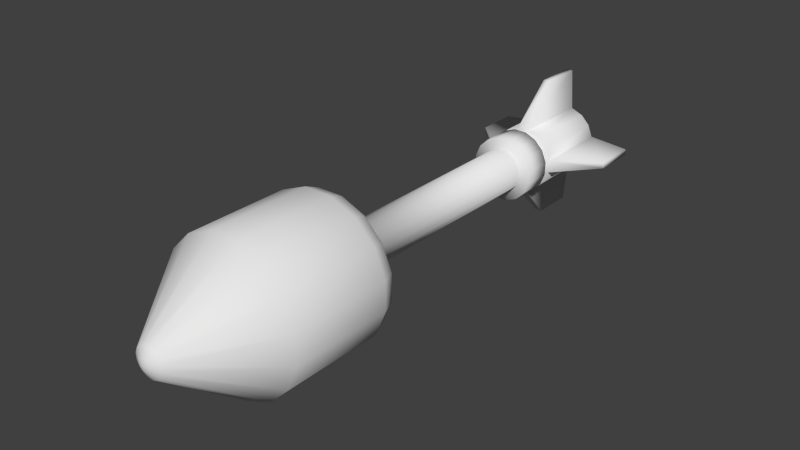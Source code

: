 # Source: missile.blend  (saved by Blender 2.75.0; exported with 4.5.12 LTS)
import bpy
from mathutils import Matrix  # noqa: F401  (used for matrix-valued properties, if any)

bpy.ops.wm.read_factory_settings(use_empty=True)
scene = bpy.context.scene
scene.name = 'Scene'

# ---- collections
col_collection_1 = bpy.data.collections.new('Collection 1'); scene.collection.children.link(col_collection_1)

# ---- materials (node trees are filled in below, after node groups)
mat_material = bpy.data.materials.new('Material')
mat_material.alpha_threshold = 0.0
mat_material.use_transparent_shadow = False
mat_material.roughness = 0.5
mat_material.specular_intensity = 0.0

# ---- material node trees

# ---- world
world_world = bpy.data.worlds.new('World'); scene.world = world_world
world_world.color = (0.05088, 0.05088, 0.05088)
world_world.use_sun_shadow = False
world_world.sun_shadow_jitter_overblur = 0.0
world_world.cycles.sampling_method = 'MANUAL'
world_world.cycles.sample_map_resolution = 256

# ---- meshes
me_plane = bpy.data.meshes.new('Plane')
me_plane.from_pydata([(-0.1277, -0.3, 0.1911), (-0.04485, -0.3, 0.2255), (0.04485, -0.3, 0.2255), (0.1277, -0.3, 0.1911), (-0.04167, -0.2, 0.06236), (-0.01463, -0.2, 0.07356), (0.01463, -0.2, 0.07356), (-0.06236, 0.55, 0.04167), (-0.04167, 0.55, 0.06236), (-0.01463, 0.55, 0.07356), (0.01463, 0.55, 0.07356), (0.04167, 0.55, 0.06236), (-0.1389, -0.35, 0.2079), (-0.04877, -0.35, 0.2452), (0.04877, -0.35, 0.2452), (0.1389, -0.35, 0.2079), (-0.1389, -0.7, 0.2079), (-0.04877, -0.7, 0.2452), (0.04877, -0.7, 0.2452), (-0.02778, -0.97, 0.04157), (-0.009755, -0.97, 0.04904), (0.009755, -0.97, 0.04904), (0.02778, -0.97, 0.04157), (-0.01111, -0.9843, 0.01663), (-0.003902, -0.9843, 0.01962), (0.003902, -0.9843, 0.01962), (-0.09354, 0.55, 0.0625), (-0.0625, 0.55, 0.09354), (-0.02195, 0.55, 0.1103), (0.02195, 0.55, 0.1103), (0.0625, 0.55, 0.09354), (-0.09354, 0.65, 0.0625), (-0.0625, 0.65, 0.09354), (-0.02195, 0.65, 0.1103), (0.02195, 0.65, 0.1103), (-0.07483, 0.65, 0.05), (-0.05, 0.65, 0.07483), (-0.01756, 0.65, 0.08827), (0.01756, 0.65, 0.08827), (0.05, 0.65, 0.07483), (-0.01756, 0.67, 0.08827), (0.05, 0.67, 0.07483), (-0.09354, 0.67, 0.0625), (-0.0625, 0.67, 0.09354), (-0.02195, 0.67, 0.1103), (0.02195, 0.67, 0.1103), (-0.07483, 0.67, 0.05), (-0.05, 0.67, 0.07483), (0.01756, 0.67, 0.08827), (-0.09354, 0.95, 0.0625), (-0.0625, 0.95, 0.09354), (-0.02195, 0.95, 0.1103), (0.02195, 0.95, 0.1103), (-0.06548, 1.0, 0.04375), (-0.04375, 1.0, 0.06548), (-0.01536, 1.0, 0.07724), (0.01536, 1.0, 0.07724), (0.04375, 1.0, 0.06548), (-4.47e-08, 0.8, -1.49e-08), (0.01097, 0.8, 0.2503), (-0.01097, 0.8, 0.2503), (0.01097, 0.95, 0.2503), (-0.01097, 0.95, 0.2503), (0.1911, -0.3, 0.1277), (0.2255, -0.3, 0.04485), (0.2255, -0.3, -0.04485), (0.04167, -0.2, 0.06236), (0.06236, -0.2, 0.04167), (0.07356, -0.2, 0.01463), (0.07356, -0.2, -0.01463), (0.06236, 0.55, 0.04167), (0.07356, 0.55, 0.01463), (0.07356, 0.55, -0.01463), (0.06236, 0.55, -0.04167), (0.2079, -0.35, 0.1389), (0.2452, -0.35, 0.04877), (0.2452, -0.35, -0.04877), (0.1389, -0.7, 0.2079), (0.2079, -0.7, 0.1389), (0.2452, -0.7, 0.04877), (0.2452, -0.7, -0.04877), (0.04157, -0.97, 0.02778), (0.04904, -0.97, 0.009754), (0.04904, -0.97, -0.009755), (0.01111, -0.9843, 0.01663), (0.01663, -0.9843, 0.01111), (0.01962, -0.9843, 0.003902), (0.01962, -0.9843, -0.003902), (0.09354, 0.55, 0.0625), (0.1103, 0.55, 0.02195), (0.1103, 0.55, -0.02195), (0.09354, 0.55, -0.0625), (0.0625, 0.65, 0.09354), (0.09354, 0.65, 0.0625), (0.1103, 0.65, 0.02195), (0.1103, 0.65, -0.02195), (0.09354, 0.65, -0.0625), (0.07483, 0.65, 0.05), (0.08827, 0.65, 0.01756), (0.08827, 0.65, -0.01756), (0.07483, 0.65, -0.05), (0.08827, 0.67, 0.01756), (0.07483, 0.67, -0.05), (0.0625, 0.67, 0.09354), (0.09354, 0.67, 0.0625), (0.1103, 0.67, 0.02195), (0.1103, 0.67, -0.02195), (0.09354, 0.67, -0.0625), (0.07483, 0.67, 0.05), (0.08827, 0.67, -0.01756), (0.0625, 0.95, 0.09354), (0.09354, 0.95, 0.0625), (0.1103, 0.95, 0.02195), (0.1103, 0.95, -0.02195), (0.09354, 0.95, -0.0625), (0.06548, 1.0, 0.04375), (0.07724, 1.0, 0.01536), (0.07724, 1.0, -0.01536), (0.06548, 1.0, -0.04375), (0.2503, 0.8, -0.01097), (0.2503, 0.8, 0.01097), (0.2503, 0.95, -0.01097), (0.2503, 0.95, 0.01097), (0.1911, -0.3, -0.1277), (0.1277, -0.3, -0.1911), (0.04485, -0.3, -0.2255), (-0.04485, -0.3, -0.2255), (0.06236, -0.2, -0.04167), (0.04167, -0.2, -0.06236), (0.01463, -0.2, -0.07356), (-0.01463, -0.2, -0.07356), (-0.04167, -0.2, -0.06236), (0.04167, 0.55, -0.06236), (0.01463, 0.55, -0.07356), (-0.01463, 0.55, -0.07356), (0.2079, -0.35, -0.1389), (0.1389, -0.35, -0.2079), (0.04877, -0.35, -0.2452), (-0.04877, -0.35, -0.2452), (0.2079, -0.7, -0.1389), (0.1389, -0.7, -0.2079), (0.04877, -0.7, -0.2452), (-0.04877, -0.7, -0.2452), (0.04157, -0.97, -0.02778), (0.02778, -0.97, -0.04157), (0.009755, -0.97, -0.04904), (-0.009755, -0.97, -0.04904), (0.01663, -0.9843, -0.01111), (0.01111, -0.9843, -0.01663), (0.003902, -0.9843, -0.01962), (-0.003902, -0.9843, -0.01962), (0.0625, 0.55, -0.09354), (0.02195, 0.55, -0.1103), (-0.02195, 0.55, -0.1103), (0.0625, 0.65, -0.09354), (0.02195, 0.65, -0.1103), (-0.02195, 0.65, -0.1103), (0.05, 0.65, -0.07483), (0.01756, 0.65, -0.08827), (-0.01756, 0.65, -0.08827), (-0.05, 0.65, -0.07483), (0.01756, 0.67, -0.08827), (0.0625, 0.67, -0.09354), (0.02195, 0.67, -0.1103), (-0.02195, 0.67, -0.1103), (0.05, 0.67, -0.07483), (-0.01756, 0.67, -0.08827), (0.0625, 0.95, -0.09354), (0.02195, 0.95, -0.1103), (-0.02195, 0.95, -0.1103), (0.04375, 1.0, -0.06548), (0.01536, 1.0, -0.07724), (-0.01536, 1.0, -0.07724), (-0.01097, 0.8, -0.2503), (0.01097, 0.8, -0.2503), (-0.01097, 0.95, -0.2503), (0.01097, 0.95, -0.2503), (-0.1277, -0.3, -0.1911), (-0.1911, -0.3, -0.1277), (-0.2255, -0.3, -0.04485), (-0.2255, -0.3, 0.04485), (-0.1911, -0.3, 0.1277), (-0.06236, -0.2, -0.04167), (-0.07356, -0.2, -0.01463), (-0.07356, -0.2, 0.01463), (-0.06236, -0.2, 0.04167), (-0.04167, 0.55, -0.06236), (-0.06236, 0.55, -0.04167), (-0.07356, 0.55, -0.01463), (-0.07356, 0.55, 0.01463), (-0.1389, -0.35, -0.2079), (-0.2079, -0.35, -0.1389), (-0.2452, -0.35, -0.04877), (-0.2452, -0.35, 0.04877), (-0.2079, -0.35, 0.1389), (-0.1389, -0.7, -0.2079), (-0.2079, -0.7, -0.1389), (-0.2452, -0.7, -0.04877), (-0.2452, -0.7, 0.04877), (-0.2079, -0.7, 0.1389), (-0.02778, -0.97, -0.04157), (-0.04157, -0.97, -0.02778), (-0.04904, -0.97, -0.009755), (-0.04904, -0.97, 0.009754), (-0.04157, -0.97, 0.02778), (-0.01111, -0.9843, -0.01663), (-0.01663, -0.9843, -0.01111), (-0.01962, -0.9843, -0.003902), (-0.01962, -0.9843, 0.003902), (-0.01663, -0.9843, 0.01111), (-1.328e-07, -0.9883, -1.626e-07), (-0.0625, 0.55, -0.09354), (-0.09354, 0.55, -0.0625), (-0.1103, 0.55, -0.02195), (-0.1103, 0.55, 0.02195), (-0.0625, 0.65, -0.09354), (-0.09354, 0.65, -0.0625), (-0.1103, 0.65, -0.02195), (-0.1103, 0.65, 0.02195), (-0.07483, 0.65, -0.05), (-0.08827, 0.65, -0.01756), (-0.08827, 0.65, 0.01756), (-0.08827, 0.67, -0.01756), (-0.0625, 0.67, -0.09354), (-0.09354, 0.67, -0.0625), (-0.1103, 0.67, -0.02195), (-0.1103, 0.67, 0.02195), (-0.05, 0.67, -0.07483), (-0.07483, 0.67, -0.05), (-0.08827, 0.67, 0.01756), (-0.0625, 0.95, -0.09354), (-0.09354, 0.95, -0.0625), (-0.1103, 0.95, -0.02195), (-0.1103, 0.95, 0.02195), (-0.04375, 1.0, -0.06548), (-0.06548, 1.0, -0.04375), (-0.07724, 1.0, -0.01536), (-0.07724, 1.0, 0.01536), (-0.2503, 0.8, 0.01097), (-0.2503, 0.8, -0.01097), (-0.2503, 0.95, 0.01097), (-0.2503, 0.95, -0.01097)], [], [(1, 5, 4, 0), (2, 6, 5, 1), (5, 9, 8, 4), (6, 10, 9, 5), (1, 0, 12, 13), (2, 1, 13, 14), (3, 2, 14, 15), (13, 12, 16, 17), (14, 13, 17, 18), (17, 16, 19, 20), (18, 17, 20, 21), (21, 20, 24, 25), (20, 19, 23, 24), (7, 8, 27, 26), (8, 9, 28, 27), (9, 10, 29, 28), (10, 11, 30, 29), (26, 27, 32, 31), (27, 28, 33, 32), (28, 29, 34, 33), (31, 32, 36, 35), (32, 33, 37, 36), (33, 34, 38, 37), (42, 46, 47, 43), (37, 38, 48, 40), (38, 39, 41, 48), (35, 36, 47, 46), (36, 37, 40, 47), (43, 47, 40, 44), (44, 40, 48, 45), (43, 50, 49, 42), (44, 51, 50, 43), (44, 45, 59, 60), (50, 54, 53, 49), (51, 55, 54, 50), (52, 56, 55, 51), (57, 58, 56), (54, 58, 53), (55, 58, 54), (56, 58, 55), (59, 61, 62, 60), (52, 51, 62, 61), (45, 52, 61, 59), (51, 44, 60, 62), (64, 68, 67, 63), (65, 69, 68, 64), (68, 71, 70, 67), (69, 72, 71, 68), (64, 63, 74, 75), (65, 64, 75, 76), (75, 74, 78, 79), (76, 75, 79, 80), (79, 78, 81, 82), (80, 79, 82, 83), (83, 82, 86, 87), (82, 81, 85, 86), (70, 71, 89, 88), (71, 72, 90, 89), (72, 73, 91, 90), (88, 89, 94, 93), (89, 90, 95, 94), (90, 91, 96, 95), (93, 94, 98, 97), (94, 95, 99, 98), (95, 96, 100, 99), (98, 99, 109, 101), (99, 100, 102, 109), (97, 98, 101, 108), (104, 108, 101, 105), (105, 101, 109, 106), (106, 109, 102, 107), (104, 111, 110, 103), (105, 112, 111, 104), (105, 106, 119, 120), (107, 114, 113, 106), (114, 118, 117, 113), (112, 116, 115, 111), (113, 117, 116, 112), (119, 121, 122, 120), (113, 112, 122, 121), (106, 113, 121, 119), (112, 105, 120, 122), (124, 128, 127, 123), (125, 129, 128, 124), (126, 130, 129, 125), (129, 133, 132, 128), (130, 134, 133, 129), (124, 123, 135, 136), (125, 124, 136, 137), (126, 125, 137, 138), (136, 135, 139, 140), (137, 136, 140, 141), (138, 137, 141, 142), (140, 139, 143, 144), (141, 140, 144, 145), (142, 141, 145, 146), (146, 145, 149, 150), (144, 143, 147, 148), (145, 144, 148, 149), (132, 133, 152, 151), (133, 134, 153, 152), (151, 152, 155, 154), (152, 153, 156, 155), (154, 155, 158, 157), (155, 156, 159, 158), (158, 159, 166, 161), (157, 158, 161, 165), (162, 165, 161, 163), (163, 161, 166, 164), (163, 168, 167, 162), (163, 164, 173, 174), (168, 171, 170, 167), (169, 172, 171, 168), (173, 175, 176, 174), (169, 168, 176, 175), (164, 169, 175, 173), (168, 163, 174, 176), (179, 183, 182, 178), (180, 184, 183, 179), (181, 185, 184, 180), (183, 188, 187, 182), (184, 189, 188, 183), (178, 177, 190, 191), (179, 178, 191, 192), (180, 179, 192, 193), (181, 180, 193, 194), (191, 190, 195, 196), (192, 191, 196, 197), (193, 192, 197, 198), (194, 193, 198, 199), (196, 195, 200, 201), (197, 196, 201, 202), (198, 197, 202, 203), (199, 198, 203, 204), (203, 202, 207, 208), (204, 203, 208, 209), (201, 200, 205, 206), (202, 201, 206, 207), (206, 205, 210), (207, 206, 210), (208, 207, 210), (209, 208, 210), (186, 187, 212, 211), (187, 188, 213, 212), (188, 189, 214, 213), (211, 212, 216, 215), (212, 213, 217, 216), (213, 214, 218, 217), (216, 217, 220, 219), (217, 218, 221, 220), (223, 227, 228, 224), (220, 221, 229, 222), (219, 220, 222, 228), (224, 228, 222, 225), (225, 222, 229, 226), (224, 231, 230, 223), (225, 232, 231, 224), (225, 226, 238, 239), (231, 235, 234, 230), (232, 236, 235, 231), (233, 237, 236, 232), (238, 240, 241, 239), (233, 232, 241, 240), (226, 233, 240, 238), (232, 225, 239, 241), (0, 4, 185, 181), (3, 66, 6, 2), (4, 8, 7, 185), (66, 11, 10, 6), (0, 181, 194, 12), (12, 194, 199, 16), (15, 14, 18, 77), (16, 199, 204, 19), (77, 18, 21, 22), (22, 21, 25, 84), (19, 204, 209, 23), (23, 209, 210), (24, 23, 210), (25, 24, 210), (84, 25, 210), (29, 30, 92, 34), (34, 92, 39, 38), (45, 48, 41, 103), (103, 110, 52, 45), (110, 57, 56, 52), (63, 67, 66, 3), (123, 127, 69, 65), (67, 70, 11, 66), (127, 73, 72, 69), (63, 3, 15, 74), (123, 65, 76, 135), (74, 15, 77, 78), (135, 76, 80, 139), (78, 77, 22, 81), (139, 80, 83, 143), (143, 83, 87, 147), (81, 22, 84, 85), (85, 84, 210), (86, 85, 210), (87, 86, 210), (147, 87, 210), (11, 70, 88, 30), (30, 88, 93, 92), (92, 93, 97, 39), (103, 41, 108, 104), (39, 97, 108, 41), (111, 115, 57, 110), (118, 58, 117), (115, 58, 57), (116, 58, 115), (117, 58, 116), (177, 131, 130, 126), (128, 132, 73, 127), (131, 186, 134, 130), (177, 126, 138, 190), (190, 138, 142, 195), (195, 142, 146, 200), (200, 146, 150, 205), (148, 147, 210), (149, 148, 210), (150, 149, 210), (205, 150, 210), (73, 132, 151, 91), (134, 186, 211, 153), (91, 151, 154, 96), (153, 211, 215, 156), (96, 154, 157, 100), (156, 215, 160, 159), (107, 102, 165, 162), (159, 160, 227, 166), (100, 157, 165, 102), (164, 166, 227, 223), (162, 167, 114, 107), (223, 230, 169, 164), (230, 234, 172, 169), (167, 170, 118, 114), (234, 58, 172), (170, 58, 118), (171, 58, 170), (172, 58, 171), (178, 182, 131, 177), (182, 187, 186, 131), (185, 7, 189, 184), (189, 7, 26, 214), (214, 26, 31, 218), (215, 216, 219, 160), (218, 31, 35, 221), (221, 35, 46, 229), (160, 219, 228, 227), (226, 229, 46, 42), (42, 49, 233, 226), (49, 53, 237, 233), (53, 58, 237), (235, 58, 234), (236, 58, 235), (237, 58, 236)])
me_plane.polygons.foreach_set('use_smooth', [True] * 256)
_uv = me_plane.uv_layers.new(name='UVMap')
_uv.uv.foreach_set('vector', [0.6437, 0.2419, 0.8105, 0.2209, 0.8173, 0.2495, 0.6559, 0.3157, 0.6438, 0.1708, 0.8113, 0.1922, 0.8105, 0.2209, 0.6437, 0.2419, 0.0001568, 0.9491, 0.6501, 0.9491, 0.6501, 0.9745, 0.0001568, 0.9745, 0.0001567, 0.9238, 0.6501, 0.9238, 0.6501, 0.9491, 0.0001568, 0.9491, 0.6437, 0.2419, 0.6559, 0.3157, 0.6098, 0.3263, 0.6007, 0.2456, 0.6438, 0.1708, 0.6437, 0.2419, 0.6007, 0.2456, 0.6009, 0.1683, 0.6561, 0.09821, 0.6438, 0.1708, 0.6009, 0.1683, 0.6108, 0.08863, 0.6007, 0.2456, 0.6098, 0.3263, 0.3171, 0.3279, 0.3266, 0.2475, 0.6009, 0.1683, 0.6007, 0.2456, 0.3266, 0.2475, 0.3271, 0.1692, 0.3266, 0.2475, 0.3171, 0.3279, 0.04377, 0.2335, 0.04861, 0.217, 0.3271, 0.1692, 0.3266, 0.2475, 0.04861, 0.217, 0.04856, 0.2001, 0.04856, 0.2001, 0.04861, 0.217, 0.01929, 0.2124, 0.01919, 0.2051, 0.04861, 0.217, 0.04377, 0.2335, 0.01687, 0.2192, 0.01929, 0.2124, 0.0001567, 0.5686, 0.0109, 0.5444, 0.04039, 0.5542, 0.0278, 0.5881, 0.0109, 0.5444, 0.01602, 0.5175, 0.04711, 0.5222, 0.04039, 0.5542, 0.01602, 0.5175, 0.01742, 0.4895, 0.05001, 0.4903, 0.04711, 0.5222, 0.01742, 0.4895, 0.01533, 0.4607, 0.04983, 0.4567, 0.05001, 0.4903, 0.0278, 0.5881, 0.04039, 0.5542, 0.1184, 0.5646, 0.116, 0.6054, 0.04039, 0.5542, 0.04711, 0.5222, 0.1219, 0.5278, 0.1184, 0.5646, 0.04711, 0.5222, 0.05001, 0.4903, 0.1244, 0.4923, 0.1219, 0.5278, 0.116, 0.6054, 0.1184, 0.5646, 0.1403, 0.5664, 0.1387, 0.6021, 0.1184, 0.5646, 0.1219, 0.5278, 0.1428, 0.5297, 0.1403, 0.5664, 0.1219, 0.5278, 0.1244, 0.4923, 0.1446, 0.4939, 0.1428, 0.5297, 0.1787, 0.61, 0.1572, 0.6034, 0.1609, 0.5684, 0.1829, 0.5698, 0.1428, 0.5297, 0.1446, 0.4939, 0.1644, 0.4951, 0.163, 0.5314, 0.1446, 0.4939, 0.1458, 0.459, 0.1651, 0.46, 0.1644, 0.4951, 0.1387, 0.6021, 0.1403, 0.5664, 0.1609, 0.5684, 0.1572, 0.6034, 0.1403, 0.5664, 0.1428, 0.5297, 0.163, 0.5314, 0.1609, 0.5684, 0.1829, 0.5698, 0.1609, 0.5684, 0.163, 0.5314, 0.1844, 0.5318, 0.1844, 0.5318, 0.163, 0.5314, 0.1644, 0.4951, 0.185, 0.495, 0.1829, 0.5698, 0.4134, 0.5723, 0.4198, 0.61, 0.1787, 0.61, 0.1844, 0.5318, 0.4104, 0.5358, 0.4134, 0.5723, 0.1829, 0.5698, 0.0001567, 0.7605, 0.0001567, 0.7225, 0.1657, 0.732, 0.1657, 0.751, 0.4134, 0.5723, 0.4664, 0.5624, 0.4736, 0.5908, 0.4198, 0.61, 0.4104, 0.5358, 0.4634, 0.533, 0.4664, 0.5624, 0.4134, 0.5723, 0.4103, 0.4999, 0.464, 0.5034, 0.4634, 0.533, 0.4104, 0.5358, 0.4684, 0.4738, 0.6709, 0.5222, 0.464, 0.5034, 0.4664, 0.5624, 0.6709, 0.5222, 0.4736, 0.5908, 0.4634, 0.533, 0.6709, 0.5222, 0.4664, 0.5624, 0.464, 0.5034, 0.6709, 0.5222, 0.4634, 0.533, 0.1657, 0.732, 0.2957, 0.732, 0.2957, 0.751, 0.1657, 0.751, 0.417, 0.7225, 0.417, 0.7605, 0.2957, 0.751, 0.2957, 0.732, 0.05306, 0.6103, 0.2957, 0.6103, 0.2957, 0.732, 0.1657, 0.732, 0.2957, 0.8727, 0.05306, 0.8727, 0.1657, 0.751, 0.2957, 0.751, 0.6437, 0.2419, 0.8105, 0.2209, 0.8173, 0.2495, 0.6559, 0.3157, 0.6438, 0.1708, 0.8113, 0.1922, 0.8105, 0.2209, 0.6437, 0.2419, 0.0001568, 0.9491, 0.6501, 0.9491, 0.6501, 0.9745, 0.0001568, 0.9745, 0.0001567, 0.9238, 0.6501, 0.9238, 0.6501, 0.9491, 0.0001568, 0.9491, 0.6437, 0.2419, 0.6559, 0.3157, 0.6098, 0.3263, 0.6007, 0.2456, 0.6438, 0.1708, 0.6437, 0.2419, 0.6007, 0.2456, 0.6009, 0.1683, 0.6007, 0.2456, 0.6098, 0.3263, 0.3171, 0.3279, 0.3266, 0.2475, 0.6009, 0.1683, 0.6007, 0.2456, 0.3266, 0.2475, 0.3271, 0.1692, 0.3266, 0.2475, 0.3171, 0.3279, 0.04377, 0.2335, 0.04861, 0.217, 0.3271, 0.1692, 0.3266, 0.2475, 0.04861, 0.217, 0.04856, 0.2001, 0.04856, 0.2001, 0.04861, 0.217, 0.01929, 0.2124, 0.01919, 0.2051, 0.04861, 0.217, 0.04377, 0.2335, 0.01687, 0.2192, 0.01929, 0.2124, 0.0109, 0.5444, 0.01602, 0.5175, 0.04711, 0.5222, 0.04039, 0.5542, 0.01602, 0.5175, 0.01742, 0.4895, 0.05001, 0.4903, 0.04711, 0.5222, 0.01742, 0.4895, 0.01533, 0.4607, 0.04983, 0.4567, 0.05001, 0.4903, 0.04039, 0.5542, 0.04711, 0.5222, 0.1219, 0.5278, 0.1184, 0.5646, 0.04711, 0.5222, 0.05001, 0.4903, 0.1244, 0.4923, 0.1219, 0.5278, 0.05001, 0.4903, 0.04983, 0.4567, 0.1267, 0.4572, 0.1244, 0.4923, 0.1184, 0.5646, 0.1219, 0.5278, 0.1428, 0.5297, 0.1403, 0.5664, 0.1219, 0.5278, 0.1244, 0.4923, 0.1446, 0.4939, 0.1428, 0.5297, 0.1244, 0.4923, 0.1267, 0.4572, 0.1458, 0.459, 0.1446, 0.4939, 0.1428, 0.5297, 0.1446, 0.4939, 0.1644, 0.4951, 0.163, 0.5314, 0.1446, 0.4939, 0.1458, 0.459, 0.1651, 0.46, 0.1644, 0.4951, 0.1403, 0.5664, 0.1428, 0.5297, 0.163, 0.5314, 0.1609, 0.5684, 0.1829, 0.5698, 0.1609, 0.5684, 0.163, 0.5314, 0.1844, 0.5318, 0.1844, 0.5318, 0.163, 0.5314, 0.1644, 0.4951, 0.185, 0.495, 0.185, 0.495, 0.1644, 0.4951, 0.1651, 0.46, 0.1846, 0.4589, 0.1829, 0.5698, 0.4134, 0.5723, 0.4198, 0.61, 0.1787, 0.61, 0.1844, 0.5318, 0.4104, 0.5358, 0.4134, 0.5723, 0.1829, 0.5698, 0.0001567, 0.7605, 0.0001567, 0.7225, 0.1657, 0.732, 0.1657, 0.751, 0.1846, 0.4589, 0.4132, 0.4631, 0.4103, 0.4999, 0.185, 0.495, 0.4132, 0.4631, 0.4684, 0.4738, 0.464, 0.5034, 0.4103, 0.4999, 0.4104, 0.5358, 0.4634, 0.533, 0.4664, 0.5624, 0.4134, 0.5723, 0.4103, 0.4999, 0.464, 0.5034, 0.4634, 0.533, 0.4104, 0.5358, 0.1657, 0.732, 0.2957, 0.732, 0.2957, 0.751, 0.1657, 0.751, 0.417, 0.7225, 0.417, 0.7605, 0.2957, 0.751, 0.2957, 0.732, 0.05306, 0.6103, 0.2957, 0.6103, 0.2957, 0.732, 0.1657, 0.732, 0.2957, 0.8727, 0.05306, 0.8727, 0.1657, 0.751, 0.2957, 0.751, 0.6559, 0.3157, 0.8173, 0.2495, 0.8327, 0.2758, 0.6852, 0.3988, 0.6437, 0.2419, 0.8105, 0.2209, 0.8173, 0.2495, 0.6559, 0.3157, 0.6438, 0.1708, 0.8113, 0.1922, 0.8105, 0.2209, 0.6437, 0.2419, 0.0001568, 0.9491, 0.6501, 0.9491, 0.6501, 0.9745, 0.0001568, 0.9745, 0.0001567, 0.9238, 0.6501, 0.9238, 0.6501, 0.9491, 0.0001568, 0.9491, 0.6559, 0.3157, 0.6852, 0.3988, 0.6304, 0.418, 0.6098, 0.3263, 0.6437, 0.2419, 0.6559, 0.3157, 0.6098, 0.3263, 0.6007, 0.2456, 0.6438, 0.1708, 0.6437, 0.2419, 0.6007, 0.2456, 0.6009, 0.1683, 0.6098, 0.3263, 0.6304, 0.418, 0.2967, 0.4147, 0.3171, 0.3279, 0.6007, 0.2456, 0.6098, 0.3263, 0.3171, 0.3279, 0.3266, 0.2475, 0.6009, 0.1683, 0.6007, 0.2456, 0.3266, 0.2475, 0.3271, 0.1692, 0.3171, 0.3279, 0.2967, 0.4147, 0.03394, 0.2487, 0.04377, 0.2335, 0.3266, 0.2475, 0.3171, 0.3279, 0.04377, 0.2335, 0.04861, 0.217, 0.3271, 0.1692, 0.3266, 0.2475, 0.04861, 0.217, 0.04856, 0.2001, 0.04856, 0.2001, 0.04861, 0.217, 0.01929, 0.2124, 0.01919, 0.2051, 0.04377, 0.2335, 0.03394, 0.2487, 0.01209, 0.225, 0.01687, 0.2192, 0.04861, 0.217, 0.04377, 0.2335, 0.01687, 0.2192, 0.01929, 0.2124, 0.0109, 0.5444, 0.01602, 0.5175, 0.04711, 0.5222, 0.04039, 0.5542, 0.01602, 0.5175, 0.01742, 0.4895, 0.05001, 0.4903, 0.04711, 0.5222, 0.04039, 0.5542, 0.04711, 0.5222, 0.1219, 0.5278, 0.1184, 0.5646, 0.04711, 0.5222, 0.05001, 0.4903, 0.1244, 0.4923, 0.1219, 0.5278, 0.1184, 0.5646, 0.1219, 0.5278, 0.1428, 0.5297, 0.1403, 0.5664, 0.1219, 0.5278, 0.1244, 0.4923, 0.1446, 0.4939, 0.1428, 0.5297, 0.1428, 0.5297, 0.1446, 0.4939, 0.1644, 0.4951, 0.163, 0.5314, 0.1403, 0.5664, 0.1428, 0.5297, 0.163, 0.5314, 0.1609, 0.5684, 0.1829, 0.5698, 0.1609, 0.5684, 0.163, 0.5314, 0.1844, 0.5318, 0.1844, 0.5318, 0.163, 0.5314, 0.1644, 0.4951, 0.185, 0.495, 0.1844, 0.5318, 0.4104, 0.5358, 0.4134, 0.5723, 0.1829, 0.5698, 0.0001567, 0.7605, 0.0001567, 0.7225, 0.1657, 0.732, 0.1657, 0.751, 0.4104, 0.5358, 0.4634, 0.533, 0.4664, 0.5624, 0.4134, 0.5723, 0.4103, 0.4999, 0.464, 0.5034, 0.4634, 0.533, 0.4104, 0.5358, 0.1657, 0.732, 0.2957, 0.732, 0.2957, 0.751, 0.1657, 0.751, 0.417, 0.7225, 0.417, 0.7605, 0.2957, 0.751, 0.2957, 0.732, 0.05306, 0.6103, 0.2957, 0.6103, 0.2957, 0.732, 0.1657, 0.732, 0.2957, 0.8727, 0.05306, 0.8727, 0.1657, 0.751, 0.2957, 0.751, 0.6437, 0.2419, 0.8105, 0.2209, 0.8173, 0.2495, 0.6559, 0.3157, 0.6438, 0.1708, 0.8113, 0.1922, 0.8105, 0.2209, 0.6437, 0.2419, 0.6561, 0.09821, 0.8193, 0.1646, 0.8113, 0.1922, 0.6438, 0.1708, 0.0001568, 0.9491, 0.6501, 0.9491, 0.6501, 0.9745, 0.0001568, 0.9745, 0.0001567, 0.9238, 0.6501, 0.9238, 0.6501, 0.9491, 0.0001568, 0.9491, 0.6559, 0.3157, 0.6852, 0.3988, 0.6304, 0.418, 0.6098, 0.3263, 0.6437, 0.2419, 0.6559, 0.3157, 0.6098, 0.3263, 0.6007, 0.2456, 0.6438, 0.1708, 0.6437, 0.2419, 0.6007, 0.2456, 0.6009, 0.1683, 0.6561, 0.09821, 0.6438, 0.1708, 0.6009, 0.1683, 0.6108, 0.08863, 0.6098, 0.3263, 0.6304, 0.418, 0.2967, 0.4147, 0.3171, 0.3279, 0.6007, 0.2456, 0.6098, 0.3263, 0.3171, 0.3279, 0.3266, 0.2475, 0.6009, 0.1683, 0.6007, 0.2456, 0.3266, 0.2475, 0.3271, 0.1692, 0.6108, 0.08863, 0.6009, 0.1683, 0.3271, 0.1692, 0.3189, 0.08835, 0.3171, 0.3279, 0.2967, 0.4147, 0.03394, 0.2487, 0.04377, 0.2335, 0.3266, 0.2475, 0.3171, 0.3279, 0.04377, 0.2335, 0.04861, 0.217, 0.3271, 0.1692, 0.3266, 0.2475, 0.04861, 0.217, 0.04856, 0.2001, 0.3189, 0.08835, 0.3271, 0.1692, 0.04856, 0.2001, 0.04369, 0.1836, 0.04856, 0.2001, 0.04861, 0.217, 0.01929, 0.2124, 0.01919, 0.2051, 0.04369, 0.1836, 0.04856, 0.2001, 0.01919, 0.2051, 0.0166, 0.1983, 0.04377, 0.2335, 0.03394, 0.2487, 0.01209, 0.225, 0.01687, 0.2192, 0.04861, 0.217, 0.04377, 0.2335, 0.01687, 0.2192, 0.01929, 0.2124, 0.01687, 0.2192, 0.01209, 0.225, 0.0001567, 0.209, 0.01929, 0.2124, 0.01687, 0.2192, 0.0001567, 0.209, 0.01919, 0.2051, 0.01929, 0.2124, 0.0001567, 0.209, 0.0166, 0.1983, 0.01919, 0.2051, 0.0001567, 0.209, 0.0001567, 0.5686, 0.0109, 0.5444, 0.04039, 0.5542, 0.0278, 0.5881, 0.0109, 0.5444, 0.01602, 0.5175, 0.04711, 0.5222, 0.04039, 0.5542, 0.01602, 0.5175, 0.01742, 0.4895, 0.05001, 0.4903, 0.04711, 0.5222, 0.0278, 0.5881, 0.04039, 0.5542, 0.1184, 0.5646, 0.116, 0.6054, 0.04039, 0.5542, 0.04711, 0.5222, 0.1219, 0.5278, 0.1184, 0.5646, 0.04711, 0.5222, 0.05001, 0.4903, 0.1244, 0.4923, 0.1219, 0.5278, 0.1184, 0.5646, 0.1219, 0.5278, 0.1428, 0.5297, 0.1403, 0.5664, 0.1219, 0.5278, 0.1244, 0.4923, 0.1446, 0.4939, 0.1428, 0.5297, 0.1787, 0.61, 0.1572, 0.6034, 0.1609, 0.5684, 0.1829, 0.5698, 0.1428, 0.5297, 0.1446, 0.4939, 0.1644, 0.4951, 0.163, 0.5314, 0.1403, 0.5664, 0.1428, 0.5297, 0.163, 0.5314, 0.1609, 0.5684, 0.1829, 0.5698, 0.1609, 0.5684, 0.163, 0.5314, 0.1844, 0.5318, 0.1844, 0.5318, 0.163, 0.5314, 0.1644, 0.4951, 0.185, 0.495, 0.1829, 0.5698, 0.4134, 0.5723, 0.4198, 0.61, 0.1787, 0.61, 0.1844, 0.5318, 0.4104, 0.5358, 0.4134, 0.5723, 0.1829, 0.5698, 0.0001567, 0.7605, 0.0001567, 0.7225, 0.1657, 0.732, 0.1657, 0.751, 0.4134, 0.5723, 0.4664, 0.5624, 0.4736, 0.5908, 0.4198, 0.61, 0.4104, 0.5358, 0.4634, 0.533, 0.4664, 0.5624, 0.4134, 0.5723, 0.4103, 0.4999, 0.464, 0.5034, 0.4634, 0.533, 0.4104, 0.5358, 0.1657, 0.732, 0.2957, 0.732, 0.2957, 0.751, 0.1657, 0.751, 0.417, 0.7225, 0.417, 0.7605, 0.2957, 0.751, 0.2957, 0.732, 0.05306, 0.6103, 0.2957, 0.6103, 0.2957, 0.732, 0.1657, 0.732, 0.2957, 0.8727, 0.05306, 0.8727, 0.1657, 0.751, 0.2957, 0.751, 0.6559, 0.3157, 0.8173, 0.2495, 0.8327, 0.2758, 0.6852, 0.3988, 0.6561, 0.09821, 0.8193, 0.1646, 0.8113, 0.1922, 0.6438, 0.1708, 0.0001568, 0.9745, 0.6501, 0.9745, 0.6501, 0.9998, 0.0001568, 0.9998, 0.0001567, 0.8984, 0.6501, 0.8984, 0.6501, 0.9238, 0.0001567, 0.9238, 0.6559, 0.3157, 0.6852, 0.3988, 0.6304, 0.418, 0.6098, 0.3263, 0.6098, 0.3263, 0.6304, 0.418, 0.2967, 0.4147, 0.3171, 0.3279, 0.6108, 0.08863, 0.6009, 0.1683, 0.3271, 0.1692, 0.3189, 0.08835, 0.3171, 0.3279, 0.2967, 0.4147, 0.03394, 0.2487, 0.04377, 0.2335, 0.3189, 0.08835, 0.3271, 0.1692, 0.04856, 0.2001, 0.04369, 0.1836, 0.04369, 0.1836, 0.04856, 0.2001, 0.01919, 0.2051, 0.0166, 0.1983, 0.04377, 0.2335, 0.03394, 0.2487, 0.01209, 0.225, 0.01687, 0.2192, 0.01687, 0.2192, 0.01209, 0.225, 0.0001567, 0.209, 0.01929, 0.2124, 0.01687, 0.2192, 0.0001567, 0.209, 0.01919, 0.2051, 0.01929, 0.2124, 0.0001567, 0.209, 0.0166, 0.1983, 0.01919, 0.2051, 0.0001567, 0.209, 0.05001, 0.4903, 0.04983, 0.4567, 0.1267, 0.4572, 0.1244, 0.4923, 0.1244, 0.4923, 0.1267, 0.4572, 0.1458, 0.459, 0.1446, 0.4939, 0.185, 0.495, 0.1644, 0.4951, 0.1651, 0.46, 0.1846, 0.4589, 0.1846, 0.4589, 0.4132, 0.4631, 0.4103, 0.4999, 0.185, 0.495, 0.4132, 0.4631, 0.4684, 0.4738, 0.464, 0.5034, 0.4103, 0.4999, 0.6559, 0.3157, 0.8173, 0.2495, 0.8327, 0.2758, 0.6852, 0.3988, 0.6561, 0.09821, 0.8193, 0.1646, 0.8113, 0.1922, 0.6438, 0.1708, 0.0001568, 0.9745, 0.6501, 0.9745, 0.6501, 0.9998, 0.0001568, 0.9998, 0.0001567, 0.8984, 0.6501, 0.8984, 0.6501, 0.9238, 0.0001567, 0.9238, 0.6559, 0.3157, 0.6852, 0.3988, 0.6304, 0.418, 0.6098, 0.3263, 0.6561, 0.09821, 0.6438, 0.1708, 0.6009, 0.1683, 0.6108, 0.08863, 0.6098, 0.3263, 0.6304, 0.418, 0.2967, 0.4147, 0.3171, 0.3279, 0.6108, 0.08863, 0.6009, 0.1683, 0.3271, 0.1692, 0.3189, 0.08835, 0.3171, 0.3279, 0.2967, 0.4147, 0.03394, 0.2487, 0.04377, 0.2335, 0.3189, 0.08835, 0.3271, 0.1692, 0.04856, 0.2001, 0.04369, 0.1836, 0.04369, 0.1836, 0.04856, 0.2001, 0.01919, 0.2051, 0.0166, 0.1983, 0.04377, 0.2335, 0.03394, 0.2487, 0.01209, 0.225, 0.01687, 0.2192, 0.01687, 0.2192, 0.01209, 0.225, 0.0001567, 0.209, 0.01929, 0.2124, 0.01687, 0.2192, 0.0001567, 0.209, 0.01919, 0.2051, 0.01929, 0.2124, 0.0001567, 0.209, 0.0166, 0.1983, 0.01919, 0.2051, 0.0001567, 0.209, 0.0001567, 0.5686, 0.0109, 0.5444, 0.04039, 0.5542, 0.0278, 0.5881, 0.0278, 0.5881, 0.04039, 0.5542, 0.1184, 0.5646, 0.116, 0.6054, 0.116, 0.6054, 0.1184, 0.5646, 0.1403, 0.5664, 0.1387, 0.6021, 0.1787, 0.61, 0.1572, 0.6034, 0.1609, 0.5684, 0.1829, 0.5698, 0.1387, 0.6021, 0.1403, 0.5664, 0.1609, 0.5684, 0.1572, 0.6034, 0.4134, 0.5723, 0.4664, 0.5624, 0.4736, 0.5908, 0.4198, 0.61, 0.4684, 0.4738, 0.6709, 0.5222, 0.464, 0.5034, 0.4664, 0.5624, 0.6709, 0.5222, 0.4736, 0.5908, 0.4634, 0.533, 0.6709, 0.5222, 0.4664, 0.5624, 0.464, 0.5034, 0.6709, 0.5222, 0.4634, 0.533, 0.6561, 0.09821, 0.8193, 0.1646, 0.8113, 0.1922, 0.6438, 0.1708, 0.0001568, 0.9745, 0.6501, 0.9745, 0.6501, 0.9998, 0.0001568, 0.9998, 0.0001567, 0.8984, 0.6501, 0.8984, 0.6501, 0.9238, 0.0001567, 0.9238, 0.6561, 0.09821, 0.6438, 0.1708, 0.6009, 0.1683, 0.6108, 0.08863, 0.6108, 0.08863, 0.6009, 0.1683, 0.3271, 0.1692, 0.3189, 0.08835, 0.3189, 0.08835, 0.3271, 0.1692, 0.04856, 0.2001, 0.04369, 0.1836, 0.04369, 0.1836, 0.04856, 0.2001, 0.01919, 0.2051, 0.0166, 0.1983, 0.01687, 0.2192, 0.01209, 0.225, 0.0001567, 0.209, 0.01929, 0.2124, 0.01687, 0.2192, 0.0001567, 0.209, 0.01919, 0.2051, 0.01929, 0.2124, 0.0001567, 0.209, 0.0166, 0.1983, 0.01919, 0.2051, 0.0001567, 0.209, 0.0001567, 0.5686, 0.0109, 0.5444, 0.04039, 0.5542, 0.0278, 0.5881, 0.01742, 0.4895, 0.01533, 0.4607, 0.04983, 0.4567, 0.05001, 0.4903, 0.0278, 0.5881, 0.04039, 0.5542, 0.1184, 0.5646, 0.116, 0.6054, 0.05001, 0.4903, 0.04983, 0.4567, 0.1267, 0.4572, 0.1244, 0.4923, 0.116, 0.6054, 0.1184, 0.5646, 0.1403, 0.5664, 0.1387, 0.6021, 0.1244, 0.4923, 0.1267, 0.4572, 0.1458, 0.459, 0.1446, 0.4939, 0.1787, 0.61, 0.1572, 0.6034, 0.1609, 0.5684, 0.1829, 0.5698, 0.1446, 0.4939, 0.1458, 0.459, 0.1651, 0.46, 0.1644, 0.4951, 0.1387, 0.6021, 0.1403, 0.5664, 0.1609, 0.5684, 0.1572, 0.6034, 0.185, 0.495, 0.1644, 0.4951, 0.1651, 0.46, 0.1846, 0.4589, 0.1829, 0.5698, 0.4134, 0.5723, 0.4198, 0.61, 0.1787, 0.61, 0.1846, 0.4589, 0.4132, 0.4631, 0.4103, 0.4999, 0.185, 0.495, 0.4132, 0.4631, 0.4684, 0.4738, 0.464, 0.5034, 0.4103, 0.4999, 0.4134, 0.5723, 0.4664, 0.5624, 0.4736, 0.5908, 0.4198, 0.61, 0.4684, 0.4738, 0.6709, 0.5222, 0.464, 0.5034, 0.4664, 0.5624, 0.6709, 0.5222, 0.4736, 0.5908, 0.4634, 0.533, 0.6709, 0.5222, 0.4664, 0.5624, 0.464, 0.5034, 0.6709, 0.5222, 0.4634, 0.533, 0.6559, 0.3157, 0.8173, 0.2495, 0.8327, 0.2758, 0.6852, 0.3988, 0.0001568, 0.9745, 0.6501, 0.9745, 0.6501, 0.9998, 0.0001568, 0.9998, 0.0001567, 0.8984, 0.6501, 0.8984, 0.6501, 0.9238, 0.0001567, 0.9238, 0.01742, 0.4895, 0.01533, 0.4607, 0.04983, 0.4567, 0.05001, 0.4903, 0.05001, 0.4903, 0.04983, 0.4567, 0.1267, 0.4572, 0.1244, 0.4923, 0.116, 0.6054, 0.1184, 0.5646, 0.1403, 0.5664, 0.1387, 0.6021, 0.1244, 0.4923, 0.1267, 0.4572, 0.1458, 0.459, 0.1446, 0.4939, 0.1446, 0.4939, 0.1458, 0.459, 0.1651, 0.46, 0.1644, 0.4951, 0.1387, 0.6021, 0.1403, 0.5664, 0.1609, 0.5684, 0.1572, 0.6034, 0.185, 0.495, 0.1644, 0.4951, 0.1651, 0.46, 0.1846, 0.4589, 0.1846, 0.4589, 0.4132, 0.4631, 0.4103, 0.4999, 0.185, 0.495, 0.4132, 0.4631, 0.4684, 0.4738, 0.464, 0.5034, 0.4103, 0.4999, 0.4684, 0.4738, 0.6709, 0.5222, 0.464, 0.5034, 0.4664, 0.5624, 0.6709, 0.5222, 0.4736, 0.5908, 0.4634, 0.533, 0.6709, 0.5222, 0.4664, 0.5624, 0.464, 0.5034, 0.6709, 0.5222, 0.4634, 0.533])
me_plane.materials.append(mat_material)
me_plane.use_remesh_preserve_volume = False
me_plane.use_remesh_preserve_attributes = False
me_plane.use_mirror_vertex_groups = False
me_plane.update()

# ---- objects
ob_plane = bpy.data.objects.new('Plane', me_plane)

# ---- transforms, parenting, visibility, modifiers, constraints
ob_plane.location = (0.0, 0.0, 0.0)
ob_plane.lineart.crease_threshold = 0.0

# ---- collection membership
col_collection_1.objects.link(ob_plane)

# ---- scene / render settings (as saved in the file)
scene.frame_start = 1; scene.frame_end = 250; scene.frame_set(1)
scene.render.engine = 'BLENDER_EEVEE_NEXT'
scene.render.resolution_percentage = 50
scene.render.dither_intensity = 0.0
scene.cycles.use_denoising = False
scene.cycles.samples = 10
scene.cycles.sampling_pattern = 'TABULATED_SOBOL'
scene.cycles.light_sampling_threshold = 0.0
scene.cycles.use_adaptive_sampling = False
scene.cycles.use_light_tree = False
scene.cycles.blur_glossy = 0.0
scene.cycles.pixel_filter_type = 'GAUSSIAN'
scene.cycles.sample_clamp_indirect = 0.0
scene.view_settings.view_transform = 'Standard'
bpy.context.view_layer.update()

# ---- added for rendering (the .blend has no active camera and no usable light): camera, sun
cam_auto = bpy.data.cameras.new('AutoCamera')
cam_auto.lens = 50.0
cam_auto.sensor_width = 36.0
cam_auto.clip_end = 1000.0
ob_auto_camera = bpy.data.objects.new('AutoCamera', cam_auto)
scene.collection.objects.link(ob_auto_camera)
ob_auto_camera.location = (1.95282, -2.33756, 1.56226)
ob_auto_camera.rotation_euler = (1.09748, -7.21219e-08, 0.694738)
scene.camera = ob_auto_camera
light_auto_sun = bpy.data.lights.new('AutoSun', 'SUN')
light_auto_sun.energy = 3.0
light_auto_sun.angle = 0.0523599
ob_auto_sun = bpy.data.objects.new('AutoSun', light_auto_sun)
scene.collection.objects.link(ob_auto_sun)
ob_auto_sun.rotation_euler = (0.872665, 0.174533, 0.523599)
bpy.context.view_layer.update()
